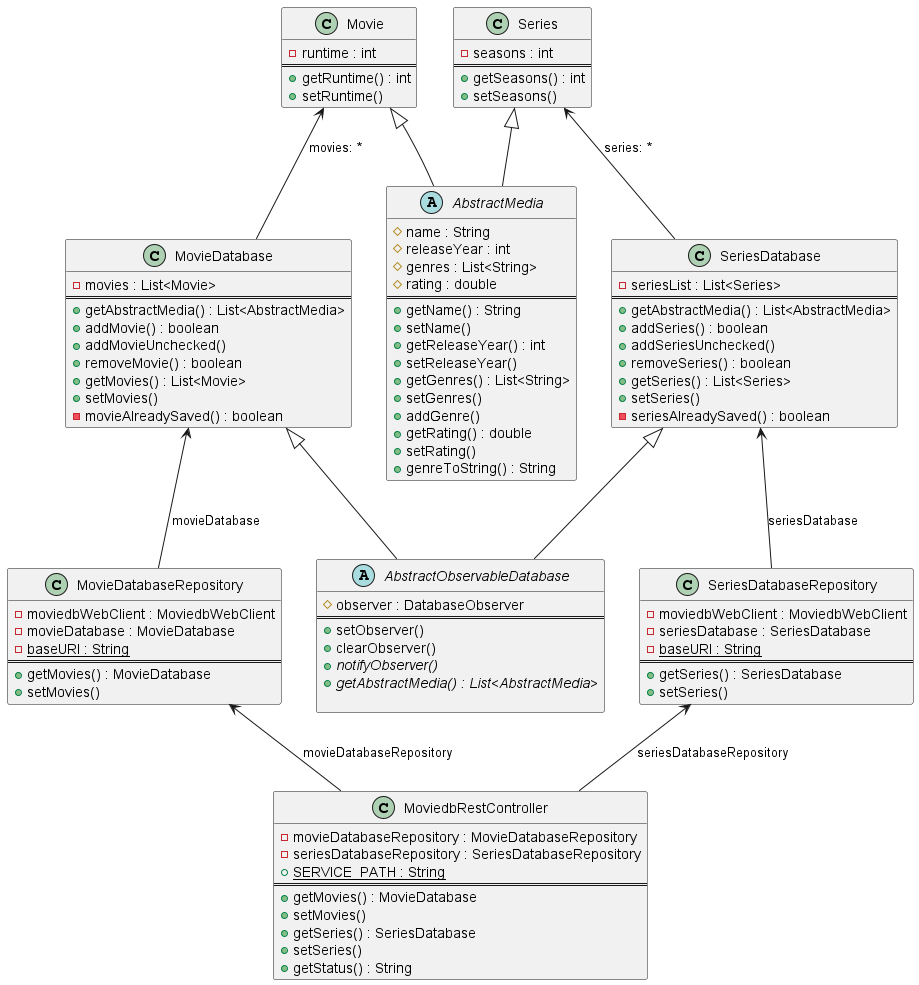

The diagram above was rendered by PlantUML. Its source (embedded in the PNG):
@startuml class-diagram

class Movie
{
    -runtime : int
    ==
    +getRuntime() : int
    +setRuntime()
}

class MovieDatabase
{
    -movies : List<Movie> 
    ==
    +getAbstractMedia() : List<AbstractMedia>
    +addMovie() : boolean
    +addMovieUnchecked()
    +removeMovie() : boolean
    +getMovies() : List<Movie>
    +setMovies()
    -movieAlreadySaved() : boolean
}

Movie <-- MovieDatabase: movies: *

abstract class AbstractMedia 
{
    #name : String
    #releaseYear : int
    #genres : List<String>
    #rating : double
    ==
    +getName() : String
    +setName()
    +getReleaseYear() : int
    +setReleaseYear()
    +getGenres() : List<String>
    +setGenres()
    +addGenre()
    +getRating() : double
    +setRating()
    +genreToString() : String
}

Movie <|-- AbstractMedia
Series <|-- AbstractMedia

abstract class AbstractObservableDatabase 
{
    #observer : DatabaseObserver
    ==
    +setObserver()
    +clearObserver()
    +{abstract} notifyObserver()
    +{abstract} getAbstractMedia() : List<AbstractMedia>
    
}

MovieDatabase <|-- AbstractObservableDatabase 
SeriesDatabase <|-- AbstractObservableDatabase 

class Series
{
    -seasons : int
    ==
    +getSeasons() : int
    +setSeasons()
}
class SeriesDatabase
{
    -seriesList : List<Series> 
    ==
    +getAbstractMedia() : List<AbstractMedia>
    +addSeries() : boolean
    +addSeriesUnchecked()
    +removeSeries() : boolean
    +getSeries() : List<Series>
    +setSeries()
    -seriesAlreadySaved() : boolean
}

Series <-- SeriesDatabase: series: *

class MovieDatabaseRepository
{
    -moviedbWebClient : MoviedbWebClient
    -movieDatabase : MovieDatabase
    -{static} baseURI : String
    ==
    +getMovies() : MovieDatabase
    +setMovies()
}

class SeriesDatabaseRepository
{
    -moviedbWebClient : MoviedbWebClient
    -seriesDatabase : SeriesDatabase
    -{static} baseURI : String
    ==
    +getSeries() : SeriesDatabase
    +setSeries()
}

class MoviedbRestController
{
    -movieDatabaseRepository : MovieDatabaseRepository
    -seriesDatabaseRepository : SeriesDatabaseRepository
    +{static} SERVICE_PATH : String
    ==
    +getMovies() : MovieDatabase
    +setMovies()
    +getSeries() : SeriesDatabase
    +setSeries()
    +getStatus() : String
}

MovieDatabase <-- MovieDatabaseRepository: movieDatabase
SeriesDatabase <-- SeriesDatabaseRepository: seriesDatabase

MovieDatabaseRepository <-- MoviedbRestController: movieDatabaseRepository
SeriesDatabaseRepository <-- MoviedbRestController: seriesDatabaseRepository

@enduml